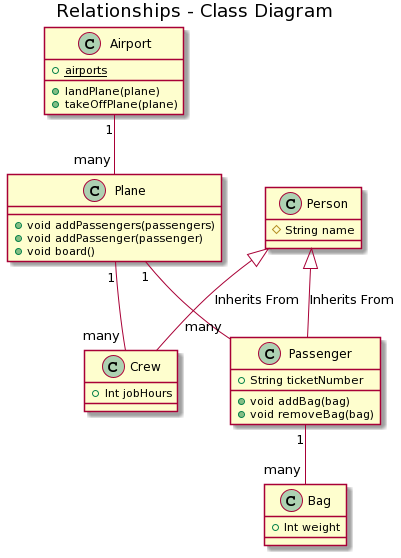

The diagram above was rendered by PlantUML. Its source (embedded in the PNG):
@startuml
title Relationships - Class Diagram


class Airport {
    + {static} airports 
    + landPlane(plane)
    + takeOffPlane(plane)
}

class Plane {
    + void addPassengers(passengers) 
    + void addPassenger(passenger)
    + void board()
}

class Crew{
    + Int jobHours
}

class Bag {
    + Int weight
}

class Passenger {
    + String ticketNumber
    + void addBag(bag)
    + void removeBag(bag)
}

class Person {
    # String name
}


Person <|-down- Crew: Inherits From
Person <|-down- Passenger: Inherits From

Passenger "1" -- "many" Bag
Plane "1" -- "many" Passenger
Plane "1" -- "many" Crew
Airport "1" -- "many" Plane
@enduml